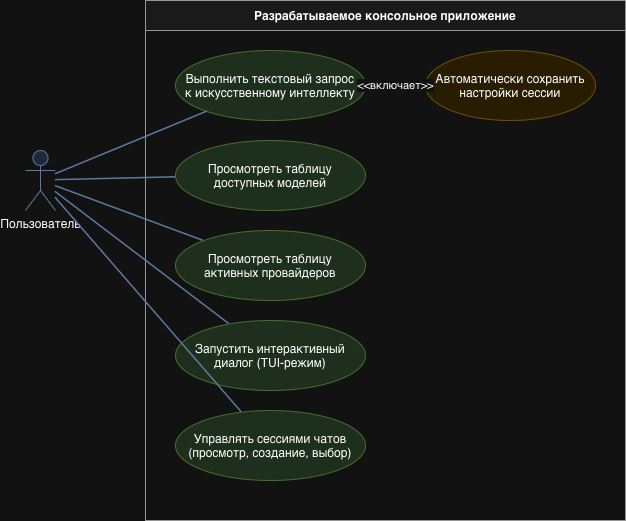

The diagram above was exported from draw.io. Its source (the exported page's mxGraphModel, read from the mxfile embedded in the PNG):
<mxGraphModel dx="11" dy="-591" grid="1" gridSize="10" guides="1" tooltips="1" connect="1" arrows="1" fold="1" page="1" pageScale="1" pageWidth="827" pageHeight="1169" math="0" shadow="0">
  <root>
    <mxCell id="0" />
    <mxCell id="1" parent="0" />
    <mxCell id="niLMsvELm257otAGBIG1-58" parent="1" style="swimlane;whiteSpace=wrap;html=1;startSize=30;collapsible=0;recursiveResize=0;expand=0;fontStyle=1;fillColor=#f5f5f5;strokeColor=#666666;" value="Разрабатываемое консольное приложение" vertex="1">
      <mxGeometry height="520" width="480" x="1620" y="1380" as="geometry" />
    </mxCell>
    <mxCell id="niLMsvELm257otAGBIG1-59" parent="niLMsvELm257otAGBIG1-58" style="ellipse;whiteSpace=wrap;html=1;fillColor=#d5e8d4;strokeColor=#82b366;html=1;" value="Выполнить текстовый запрос&lt;br&gt;к искусственному интеллекту" vertex="1">
      <mxGeometry height="70" width="190" x="30" y="50" as="geometry" />
    </mxCell>
    <mxCell id="niLMsvELm257otAGBIG1-60" parent="niLMsvELm257otAGBIG1-58" style="ellipse;whiteSpace=wrap;html=1;fillColor=#d5e8d4;strokeColor=#82b366;html=1;" value="Просмотреть таблицу&lt;br&gt;доступных моделей" vertex="1">
      <mxGeometry height="70" width="190" x="30" y="140" as="geometry" />
    </mxCell>
    <mxCell id="niLMsvELm257otAGBIG1-61" parent="niLMsvELm257otAGBIG1-58" style="ellipse;whiteSpace=wrap;html=1;fillColor=#d5e8d4;strokeColor=#82b366;html=1;" value="Просмотреть таблицу&lt;br&gt;активных провайдеров" vertex="1">
      <mxGeometry height="70" width="190" x="30" y="230" as="geometry" />
    </mxCell>
    <mxCell id="niLMsvELm257otAGBIG1-62" parent="niLMsvELm257otAGBIG1-58" style="ellipse;whiteSpace=wrap;html=1;fillColor=#fff2cc;strokeColor=#d6b656;html=1;" value="Автоматически сохранить&lt;br&gt;настройки сессии" vertex="1">
      <mxGeometry height="70" width="170" x="280" y="50" as="geometry" />
    </mxCell>
    <mxCell id="niLMsvELm257otAGBIG1-63" parent="niLMsvELm257otAGBIG1-58" style="ellipse;whiteSpace=wrap;html=1;fillColor=#d5e8d4;strokeColor=#82b366;html=1;" value="Запустить интерактивный&lt;br&gt;диалог (TUI-режим)" vertex="1">
      <mxGeometry height="70" width="190" x="30" y="320" as="geometry" />
    </mxCell>
    <mxCell id="niLMsvELm257otAGBIG1-64" parent="niLMsvELm257otAGBIG1-58" style="ellipse;whiteSpace=wrap;html=1;fillColor=#d5e8d4;strokeColor=#82b366;html=1;" value="Управлять сессиями чатов&lt;br&gt;(просмотр, создание, выбор)" vertex="1">
      <mxGeometry height="70" width="190" x="30" y="410" as="geometry" />
    </mxCell>
    <mxCell id="niLMsvELm257otAGBIG1-65" parent="1" style="shape=umlActor;verticalLabelPosition=bottom;verticalAlign=top;html=1;outlineConnect=0;fillColor=#dae8fc;strokeColor=#6c8ebf;" value="Пользователь" vertex="1">
      <mxGeometry height="60" width="30" x="1500" y="1530" as="geometry" />
    </mxCell>
    <mxCell id="niLMsvELm257otAGBIG1-66" edge="1" parent="1" source="niLMsvELm257otAGBIG1-65" style="edgeStyle=none;html=1;endArrow=none;endFill=0;strokeColor=#6c8ebf;strokeWidth=1.5;rounded=0;" target="niLMsvELm257otAGBIG1-59">
      <mxGeometry relative="1" as="geometry" />
    </mxCell>
    <mxCell id="niLMsvELm257otAGBIG1-67" edge="1" parent="1" source="niLMsvELm257otAGBIG1-65" style="edgeStyle=none;html=1;endArrow=none;endFill=0;strokeColor=#6c8ebf;strokeWidth=1.5;rounded=0;" target="niLMsvELm257otAGBIG1-60">
      <mxGeometry relative="1" as="geometry" />
    </mxCell>
    <mxCell id="niLMsvELm257otAGBIG1-68" edge="1" parent="1" source="niLMsvELm257otAGBIG1-65" style="edgeStyle=none;html=1;endArrow=none;endFill=0;strokeColor=#6c8ebf;strokeWidth=1.5;rounded=0;" target="niLMsvELm257otAGBIG1-61">
      <mxGeometry relative="1" as="geometry" />
    </mxCell>
    <mxCell id="niLMsvELm257otAGBIG1-69" edge="1" parent="1" source="niLMsvELm257otAGBIG1-59" style="edgeStyle=orthogonalEdgeStyle;dashed=1;endArrow=open;endSize=8;html=1;labelBackgroundColor=#ffffff;strokeColor=#666666;rounded=0;" target="niLMsvELm257otAGBIG1-62" value="&amp;lt;&amp;lt;включает&amp;gt;&amp;gt;">
      <mxGeometry relative="1" as="geometry" />
    </mxCell>
    <mxCell id="niLMsvELm257otAGBIG1-70" edge="1" parent="1" source="niLMsvELm257otAGBIG1-65" style="edgeStyle=none;html=1;endArrow=none;endFill=0;strokeColor=#6c8ebf;strokeWidth=1.5;rounded=0;" target="niLMsvELm257otAGBIG1-63">
      <mxGeometry relative="1" as="geometry" />
    </mxCell>
    <mxCell id="niLMsvELm257otAGBIG1-71" edge="1" parent="1" source="niLMsvELm257otAGBIG1-65" style="edgeStyle=none;html=1;endArrow=none;endFill=0;strokeColor=#6c8ebf;strokeWidth=1.5;rounded=0;" target="niLMsvELm257otAGBIG1-64">
      <mxGeometry relative="1" as="geometry" />
    </mxCell>
  </root>
</mxGraphModel>